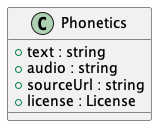

The diagram above was rendered by PlantUML. Its source (embedded in the PNG):
@startuml Phonetics

class Phonetics
{
    + text : string
    + audio : string
    + sourceUrl : string
    + license : License
}

@enduml